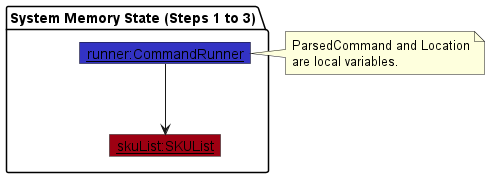

The diagram above was rendered by PlantUML. Its source (embedded in the PNG):
@startuml
!include ../style.puml
show members
hide empty members

package "System Memory State (Steps 1 to 3)" {
    object "<u>runner:CommandRunner</u>" as runner LOGIC_COLOR
    object "<u>skuList:SKUList</u>" as skuList MODEL_COLOR
}

runner -down-> skuList

note right of runner
  ParsedCommand and Location
  are local variables.
end note
@enduml